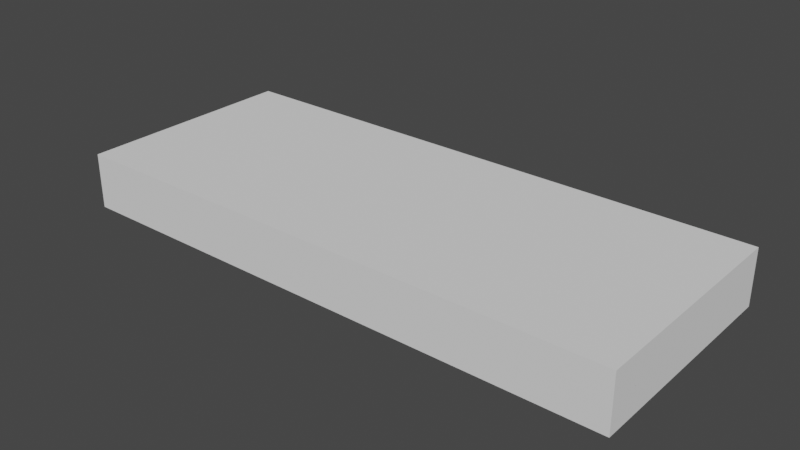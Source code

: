 # Source: b2.blend  (saved by Blender 3.6.13; exported with 4.5.12 LTS)
import bpy
from mathutils import Matrix  # noqa: F401  (used for matrix-valued properties, if any)

bpy.ops.wm.read_factory_settings(use_empty=True)
scene = bpy.context.scene
scene.name = 'Scene'

# ---- collections
col_collection = bpy.data.collections.new('Collection'); scene.collection.children.link(col_collection)

# ---- materials (node trees are filled in below, after node groups)
mat_material = bpy.data.materials.new('Material')
mat_material.alpha_threshold = 0.0
mat_material.use_transparent_shadow = False
mat_material.roughness = 0.5
mat_material.line_color = (0.0, 0.0, 0.0, 1.0)

# ---- material node trees
mat_material.use_nodes = True; mat_material.node_tree.nodes.clear()
_N = mat_material.node_tree.nodes; _L = mat_material.node_tree.links
n0 = _N.new('ShaderNodeOutputMaterial'); n0.name = 'Material Output'; n0.location = (300, 300)
n1 = _N.new('ShaderNodeBsdfPrincipled'); n1.name = 'Principled BSDF'; n1.location = (10, 300)
n1.distribution = 'GGX'
n1.subsurface_method = 'RANDOM_WALK_SKIN'
n1.inputs[0].default_value = (0.03879, 0.03879, 0.03879, 1.0)
n1.inputs[2].default_value = 0.7364
n1.inputs[3].default_value = 1.45
n1.inputs[27].default_value = (0.0, 0.0, 0.0, 1.0)
n1.inputs[28].default_value = 1.0
_L.new(n1.outputs[0], n0.inputs[0])
n0.is_active_output = True

# ---- world
world_world = bpy.data.worlds.new('World'); scene.world = world_world
world_world.use_nodes = True; world_world.node_tree.nodes.clear()
_N = world_world.node_tree.nodes; _L = world_world.node_tree.links
n0 = _N.new('ShaderNodeOutputWorld'); n0.name = 'World Output'; n0.location = (300, 300)
n1 = _N.new('ShaderNodeBackground'); n1.name = 'Background'; n1.location = (10, 300)
n1.inputs[0].default_value = (0.05088, 0.05088, 0.05088, 1.0)
_L.new(n1.outputs[0], n0.inputs[0])
n0.is_active_output = True
world_world.color = (0.05088, 0.05088, 0.05088)
world_world.use_sun_shadow = False
world_world.sun_shadow_jitter_overblur = 0.0

# ---- meshes
me_cube_001 = bpy.data.meshes.new('Cube.001')
me_cube_001.from_pydata([(-1.0, -1.0, -1.0), (-1.0, -1.0, 1.0), (-1.0, 1.0, -1.0), (-1.0, 1.0, 1.0), (1.0, -1.0, -1.0), (1.0, -1.0, 1.0), (1.0, 1.0, -1.0), (1.0, 1.0, 1.0)], [], [(0, 1, 3, 2), (2, 3, 7, 6), (6, 7, 5, 4), (4, 5, 1, 0), (2, 6, 4, 0), (7, 3, 1, 5)])
_uv = me_cube_001.uv_layers.new(name='UVMap')
_uv.uv.foreach_set('vector', [0.375, 0.0, 0.625, 0.0, 0.625, 0.25, 0.375, 0.25, 0.375, 0.25, 0.625, 0.25, 0.625, 0.5, 0.375, 0.5, 0.375, 0.5, 0.625, 0.5, 0.625, 0.75, 0.375, 0.75, 0.375, 0.75, 0.625, 0.75, 0.625, 1.0, 0.375, 1.0, 0.125, 0.5, 0.375, 0.5, 0.375, 0.75, 0.125, 0.75, 0.625, 0.5, 0.875, 0.5, 0.875, 0.75, 0.625, 0.75])
me_cube_001.update()
me_plane = bpy.data.meshes.new('Plane')
me_plane.from_pydata([(0.0, -20.48, 0.0), (13.56, -14.82, 0.0), (13.56, -9.35, -0.181), (1.415e-16, -7.448, 1.742), (24.8, -19.08, 0.3329), (13.56, -11.3, 0.4893), (4.885, -8.421, 1.233), (7.524, -9.258, 0.9534), (0.0, -18.36, 0.2364), (23.78, -19.8, 0.2791), (13.56, -12.69, 0.4354), (4.005, -15.52, 0.3375), (7.023, -17.5, 0.3375), (25.45, -18.62, 0.1907), (13.56, -10.51, 0.347), (4.048, -3.863, 0.4041), (6.985, -6.055, 0.2985), (1.362e-16, -1.584, 0.7778), (22.22, -20.91, 0.07009), (0.0, 0.003681, -0.004393), (4.005, -17.64, 0.0), (4.005, -2.758, -0.181), (7.023, -4.84, -0.181), (1.324e-16, -12.72, 1.3), (7.249, -12.67, 0.8582), (4.289, -12.72, 1.1), (2.272, -7.76, 1.479), (1.863, -17.04, 0.2834), (2.177, -2.419, 0.5549), (1.863, -1.281, -0.08651), (1.934, -12.72, 1.295), (2.096, -4.595, 1.294), (4.176, -5.627, 0.9523), (2.321e-16, -3.623, 1.589), (7.233, -7.366, 0.6456), (25.45, -18.62, -0.07643), (24.8, -19.08, -0.04659), (23.78, -19.8, -0.000611), (7.023, -19.63, 0.0), (1.415e-16, -7.448, -1.426), (24.8, -19.08, -0.3542), (13.56, -11.3, -0.4732), (4.885, -8.421, -1.039), (7.295, -9.186, -0.8446), (0.0, -18.36, -0.2808), (23.78, -19.8, -0.3133), (13.56, -12.69, -0.4322), (4.005, -15.52, -0.3577), (7.023, -17.5, -0.3577), (25.45, -18.62, -0.246), (13.71, -10.26, -0.4124), (4.193, -3.604, -0.4558), (7.13, -5.797, -0.3755), (1.362e-16, -1.584, -0.6926), (26.22, -18.08, -0.1109), (1.324e-16, -12.72, -1.09), (7.249, -12.67, -0.7538), (4.289, -12.72, -0.9377), (2.272, -7.76, -1.226), (1.863, -17.04, -0.3166), (2.177, -2.419, -0.5231), (1.863, -19.16, 0.0), (1.934, -12.72, -1.086), (2.096, -4.595, -1.085), (4.176, -5.627, -0.8686), (2.321e-16, -3.623, -1.31), (7.233, -7.366, -0.6785)], [], [(16, 34, 5, 14), (10, 1, 18, 9), (15, 16, 22, 21), (27, 8, 0, 61), (12, 38, 1, 10), (28, 17, 33, 31), (11, 12, 24, 25), (14, 5, 4, 13), (20, 38, 12, 11), (7, 24, 10, 5), (26, 3, 23, 30), (5, 10, 9, 4), (2, 14, 13, 54), (29, 19, 17, 28), (6, 7, 34, 32), (22, 16, 14, 2), (18, 37, 9), (23, 8, 27, 30), (24, 12, 10), (24, 7, 6, 25), (30, 27, 11, 25), (21, 29, 28, 15), (6, 26, 30, 25), (15, 28, 31, 32), (11, 27, 61, 20), (31, 26, 6, 32), (33, 3, 26, 31), (34, 7, 5), (34, 16, 15, 32), (9, 37, 36, 4), (4, 36, 35, 13), (13, 35, 54), (52, 50, 41, 66), (46, 45, 18, 1), (51, 21, 22, 52), (59, 61, 0, 44), (48, 46, 1, 38), (60, 63, 65, 53), (47, 57, 56, 48), (50, 49, 40, 41), (20, 47, 48, 38), (43, 41, 46, 56), (58, 62, 55, 39), (41, 40, 45, 46), (2, 54, 49, 50), (29, 60, 53, 19), (42, 64, 66, 43), (22, 2, 50, 52), (18, 45, 37), (55, 62, 59, 44), (56, 46, 48), (56, 57, 42, 43), (62, 57, 47, 59), (21, 51, 60, 29), (42, 57, 62, 58), (51, 64, 63, 60), (47, 20, 61, 59), (63, 64, 42, 58), (65, 63, 58, 39), (66, 41, 43), (66, 64, 51, 52), (45, 40, 36, 37), (40, 49, 35, 36), (49, 54, 35)])
_uv = me_plane.uv_layers.new(name='UVMap')
_uv.uv.foreach_set('vector', [0.2679, 1.0, 0.2679, 1.0, 0.5174, 1.0, 0.5174, 1.0, 0.5518, 0.5687, 0.5518, 0.5687, 1.0, 0.0, 1.0, 0.3907, 0.1528, 1.0, 0.2679, 1.0, 0.2679, 1.0, 0.1528, 1.0, 0.07934, 0.08767, 0.0, 0.0, 0.0, 0.0, 0.07934, 0.08767, 0.3104, 0.07539, 0.3104, 0.07539, 0.5518, 0.5687, 0.5518, 0.5687, 0.07105, 1.0, 0.0, 1.0, 0.0, 1.0, 0.07105, 1.0, 0.1706, 0.1885, 0.3104, 0.07539, 0.2857, 0.6137, 0.1635, 0.5104, 0.5174, 1.0, 0.5174, 1.0, 1.0, 0.6448, 1.0, 0.8097, 0.1706, 0.1885, 0.3104, 0.07539, 0.3104, 0.07539, 0.1706, 0.1885, 0.2679, 1.0, 0.2857, 0.6137, 0.5518, 0.5687, 0.5174, 1.0, 0.07105, 1.0, 0.0, 1.0, 0.0, 0.538, 0.07605, 0.5252, 0.5174, 1.0, 0.5518, 0.5687, 1.0, 0.3907, 1.0, 0.6448, 0.5174, 1.0, 0.5174, 1.0, 1.0, 0.8097, 1.0, 1.0, 0.07105, 1.0, 0.0, 1.0, 0.0, 1.0, 0.07105, 1.0, 0.1528, 1.0, 0.2679, 1.0, 0.2679, 1.0, 0.1528, 1.0, 0.2679, 1.0, 0.2679, 1.0, 0.5174, 1.0, 0.5174, 1.0, 1.0, 0.0, 1.0, 0.3907, 1.0, 0.3907, 0.0, 0.538, 0.0, 0.0, 0.07934, 0.08767, 0.07605, 0.5252, 0.2857, 0.6137, 0.3104, 0.07539, 0.5518, 0.5687, 0.2857, 0.6137, 0.2679, 1.0, 0.1528, 1.0, 0.1635, 0.5104, 0.07605, 0.5252, 0.07934, 0.08767, 0.1706, 0.1885, 0.1635, 0.5104, 0.1528, 1.0, 0.07105, 1.0, 0.07105, 1.0, 0.1528, 1.0, 0.1528, 1.0, 0.07105, 1.0, 0.07605, 0.5252, 0.1635, 0.5104, 0.1528, 1.0, 0.07105, 1.0, 0.07105, 1.0, 0.1528, 1.0, 0.1706, 0.1885, 0.07934, 0.08767, 0.07934, 0.08767, 0.1706, 0.1885, 0.07105, 1.0, 0.07105, 1.0, 0.1528, 1.0, 0.1528, 1.0, 0.0, 1.0, 0.0, 1.0, 0.07105, 1.0, 0.07105, 1.0, 0.2679, 1.0, 0.2679, 1.0, 0.5174, 1.0, 0.2679, 1.0, 0.2679, 1.0, 0.1528, 1.0, 0.1528, 1.0, 1.0, 0.3907, 1.0, 0.3907, 1.0, 0.6448, 1.0, 0.6448, 1.0, 0.6448, 1.0, 0.6448, 1.0, 0.8097, 1.0, 0.8097, 1.0, 0.8097, 1.0, 0.8097, 1.0, 1.0, 0.2679, 1.0, 0.5174, 1.0, 0.5174, 1.0, 0.2679, 1.0, 0.5518, 0.5687, 1.0, 0.3907, 1.0, 0.0, 0.5518, 0.5687, 0.1528, 1.0, 0.1528, 1.0, 0.2679, 1.0, 0.2679, 1.0, 0.07934, 0.08767, 0.07934, 0.08767, 0.0, 0.0, 0.0, 0.0, 0.3104, 0.07539, 0.5518, 0.5687, 0.5518, 0.5687, 0.3104, 0.07539, 0.07105, 1.0, 0.07105, 1.0, 0.0, 1.0, 0.0, 1.0, 0.1706, 0.1885, 0.1635, 0.5104, 0.2857, 0.6137, 0.3104, 0.07539, 0.5174, 1.0, 1.0, 0.8097, 1.0, 0.6448, 0.5174, 1.0, 0.1706, 0.1885, 0.1706, 0.1885, 0.3104, 0.07539, 0.3104, 0.07539, 0.2579, 1.0, 0.5174, 1.0, 0.5518, 0.5687, 0.2857, 0.6137, 0.07105, 1.0, 0.07605, 0.5252, 0.0, 0.538, 0.0, 1.0, 0.5174, 1.0, 1.0, 0.6448, 1.0, 0.3907, 0.5518, 0.5687, 0.5174, 1.0, 1.0, 1.0, 1.0, 0.8097, 0.5174, 1.0, 0.07105, 1.0, 0.07105, 1.0, 0.0, 1.0, 0.0, 1.0, 0.1528, 1.0, 0.1528, 1.0, 0.2679, 1.0, 0.2579, 1.0, 0.2679, 1.0, 0.5174, 1.0, 0.5174, 1.0, 0.2679, 1.0, 1.0, 0.0, 1.0, 0.3907, 1.0, 0.3907, 0.0, 0.538, 0.07605, 0.5252, 0.07934, 0.08767, 0.0, 0.0, 0.2857, 0.6137, 0.5518, 0.5687, 0.3104, 0.07539, 0.2857, 0.6137, 0.1635, 0.5104, 0.1528, 1.0, 0.2579, 1.0, 0.07605, 0.5252, 0.1635, 0.5104, 0.1706, 0.1885, 0.07934, 0.08767, 0.1528, 1.0, 0.1528, 1.0, 0.07105, 1.0, 0.07105, 1.0, 0.1528, 1.0, 0.1635, 0.5104, 0.07605, 0.5252, 0.07105, 1.0, 0.1528, 1.0, 0.1528, 1.0, 0.07105, 1.0, 0.07105, 1.0, 0.1706, 0.1885, 0.1706, 0.1885, 0.07934, 0.08767, 0.07934, 0.08767, 0.07105, 1.0, 0.1528, 1.0, 0.1528, 1.0, 0.07105, 1.0, 0.0, 1.0, 0.07105, 1.0, 0.07105, 1.0, 0.0, 1.0, 0.2679, 1.0, 0.5174, 1.0, 0.2579, 1.0, 0.2679, 1.0, 0.1528, 1.0, 0.1528, 1.0, 0.2679, 1.0, 1.0, 0.3907, 1.0, 0.6448, 1.0, 0.6448, 1.0, 0.3907, 1.0, 0.6448, 1.0, 0.8097, 1.0, 0.8097, 1.0, 0.6448, 1.0, 0.8097, 1.0, 1.0, 1.0, 0.8097])
me_plane.materials.append(mat_material)
me_plane.update()

# ---- objects
ob_empty_noimp = bpy.data.objects.new('Empty-noimp', None)
ob_cube_noimp = bpy.data.objects.new('Cube-noimp', me_cube_001)
ob_empty_001_noimp = bpy.data.objects.new('Empty.001-noimp', None)
ob_empty_002_noimp = bpy.data.objects.new('Empty.002-noimp', None)
ob_fueslage = bpy.data.objects.new('Fueslage', me_plane)

# ---- transforms, parenting, visibility, modifiers, constraints
ob_empty_noimp.location = (13.36, 12.68, 0.0)
ob_empty_noimp.rotation_euler = (0.0, -0.0, -3.138)
ob_empty_noimp.scale = (17.73, 17.73, 17.73)
ob_empty_noimp.empty_display_type = 'IMAGE'
ob_empty_noimp.empty_display_size = 5.0
ob_empty_noimp.use_empty_image_alpha = True
ob_empty_noimp.color = (1.0, 1.0, 1.0, 0.1225)
ob_cube_noimp.location = (0.0, 0.0, 0.0)
ob_cube_noimp.scale = (26.2, 10.5, 2.59)
ob_cube_noimp.display_type = 'WIRE'
ob_empty_001_noimp.location = (-13.39, -7.55, 3.054)
ob_empty_001_noimp.rotation_euler = (1.571, -0.0, 0.0)
ob_empty_001_noimp.scale = (17.73, 17.73, 17.73)
ob_empty_001_noimp.empty_display_type = 'IMAGE'
ob_empty_001_noimp.empty_display_size = 5.0
ob_empty_001_noimp.use_empty_image_alpha = True
ob_empty_001_noimp.color = (1.0, 1.0, 1.0, 0.1225)
ob_empty_002_noimp.location = (0.0, -18.16, -3.936)
ob_empty_002_noimp.rotation_euler = (1.571, -0.0, -1.571)
ob_empty_002_noimp.scale = (12.74, 12.74, 12.74)
ob_empty_002_noimp.empty_display_type = 'IMAGE'
ob_empty_002_noimp.empty_display_size = 5.0
ob_empty_002_noimp.use_empty_image_alpha = True
ob_empty_002_noimp.color = (1.0, 1.0, 1.0, 0.1225)
ob_fueslage.location = (0.0, 10.5, 0.0)
_m = ob_fueslage.modifiers.new('Mirror', 'MIRROR')

# ---- collection membership
col_collection.objects.link(ob_empty_noimp)
col_collection.objects.link(ob_cube_noimp)
col_collection.objects.link(ob_empty_001_noimp)
col_collection.objects.link(ob_empty_002_noimp)
col_collection.objects.link(ob_fueslage)

# ---- scene / render settings (as saved in the file)
scene.frame_start = 1; scene.frame_end = 250; scene.frame_set(1)
scene.render.engine = 'BLENDER_EEVEE_NEXT'
scene.cycles.sampling_pattern = 'TABULATED_SOBOL'
scene.view_settings.view_transform = 'Filmic'
bpy.context.view_layer.update()

# ---- added for rendering (the .blend has no active camera and no usable light): camera, sun
cam_auto = bpy.data.cameras.new('AutoCamera')
cam_auto.lens = 50.0
cam_auto.sensor_width = 36.0
cam_auto.clip_end = 1000.0
ob_auto_camera = bpy.data.objects.new('AutoCamera', cam_auto)
scene.collection.objects.link(ob_auto_camera)
ob_auto_camera.location = (52.4771, -62.9707, 41.9817)
ob_auto_camera.rotation_euler = (1.09748, -7.21219e-08, 0.694738)
scene.camera = ob_auto_camera
light_auto_sun = bpy.data.lights.new('AutoSun', 'SUN')
light_auto_sun.energy = 3.0
light_auto_sun.angle = 0.0523599
ob_auto_sun = bpy.data.objects.new('AutoSun', light_auto_sun)
scene.collection.objects.link(ob_auto_sun)
ob_auto_sun.rotation_euler = (0.872665, 0.174533, 0.523599)
bpy.context.view_layer.update()
